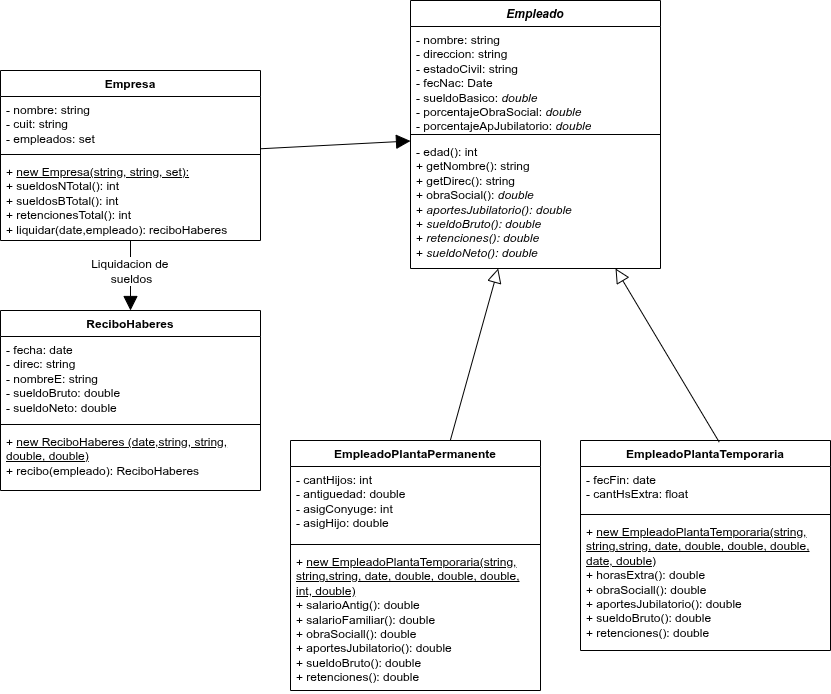

The diagram above was exported from draw.io. Its source (the exported page's mxGraphModel, read from the mxfile embedded in the PNG):
<mxGraphModel dx="1284" dy="2021" grid="1" gridSize="10" guides="1" tooltips="1" connect="1" arrows="1" fold="1" page="1" pageScale="1" pageWidth="827" pageHeight="1169" math="0" shadow="0">
  <root>
    <mxCell id="0" />
    <mxCell id="1" parent="0" />
    <mxCell id="2" parent="1" style="swimlane;fontStyle=1;align=center;verticalAlign=top;childLayout=stackLayout;horizontal=1;startSize=26;horizontalStack=0;resizeParent=1;resizeParentMax=0;resizeLast=0;collapsible=1;marginBottom=0;whiteSpace=wrap;html=1;" value="Empresa" vertex="1">
      <mxGeometry height="170" width="260" x="40" y="-60" as="geometry">
        <mxRectangle height="30" width="100" x="300" y="290" as="alternateBounds" />
      </mxGeometry>
    </mxCell>
    <mxCell id="3" parent="2" style="text;strokeColor=none;fillColor=none;align=left;verticalAlign=top;spacingLeft=4;spacingRight=4;overflow=hidden;rotatable=0;points=[[0,0.5],[1,0.5]];portConstraint=eastwest;whiteSpace=wrap;html=1;" value="- nombre: string&lt;div&gt;- cuit: string&lt;/div&gt;&lt;div&gt;- empleados: set&lt;/div&gt;" vertex="1">
      <mxGeometry height="54" width="260" y="26" as="geometry" />
    </mxCell>
    <mxCell id="4" parent="2" style="line;strokeWidth=1;fillColor=none;align=left;verticalAlign=middle;spacingTop=-1;spacingLeft=3;spacingRight=3;rotatable=0;labelPosition=right;points=[];portConstraint=eastwest;strokeColor=inherit;" value="" vertex="1">
      <mxGeometry height="8" width="260" y="80" as="geometry" />
    </mxCell>
    <mxCell id="5" parent="2" style="text;strokeColor=none;fillColor=none;align=left;verticalAlign=top;spacingLeft=4;spacingRight=4;overflow=hidden;rotatable=0;points=[[0,0.5],[1,0.5]];portConstraint=eastwest;whiteSpace=wrap;html=1;" value="&lt;div&gt;&lt;span style=&quot;background-color: transparent; color: light-dark(rgb(0, 0, 0), rgb(255, 255, 255));&quot;&gt;+ &lt;u&gt;new Empresa(string, string, set):&lt;/u&gt;&lt;/span&gt;&lt;/div&gt;&lt;div&gt;&lt;span style=&quot;background-color: transparent; color: light-dark(rgb(0, 0, 0), rgb(255, 255, 255));&quot;&gt;+ &lt;/span&gt;&lt;span style=&quot;background-color: transparent; color: light-dark(rgb(0, 0, 0), rgb(255, 255, 255));&quot;&gt;sueldosNTotal(): int&lt;/span&gt;&lt;/div&gt;&lt;div&gt;+ sueldosBTotal(): int&lt;/div&gt;&lt;div&gt;+ retencionesTotal(): int&lt;/div&gt;&lt;div&gt;+ liquidar(date,empleado): reciboHaberes&lt;/div&gt;" vertex="1">
      <mxGeometry height="82" width="260" y="88" as="geometry" />
    </mxCell>
    <mxCell id="6" parent="1" style="swimlane;fontStyle=1;align=center;verticalAlign=top;childLayout=stackLayout;horizontal=1;startSize=26;horizontalStack=0;resizeParent=1;resizeParentMax=0;resizeLast=0;collapsible=1;marginBottom=0;whiteSpace=wrap;html=1;" value="&lt;i&gt;Empleado&lt;/i&gt;" vertex="1">
      <mxGeometry height="268" width="250" x="450" y="-130" as="geometry" />
    </mxCell>
    <mxCell id="7" parent="6" style="text;strokeColor=none;fillColor=none;align=left;verticalAlign=top;spacingLeft=4;spacingRight=4;overflow=hidden;rotatable=0;points=[[0,0.5],[1,0.5]];portConstraint=eastwest;whiteSpace=wrap;html=1;" value="- nombre: string&lt;div&gt;- direccion: string&lt;/div&gt;&lt;div&gt;- estadoCivil: string&lt;/div&gt;&lt;div&gt;- fecNac: Date&lt;/div&gt;&lt;div&gt;- sueldoBasico:&amp;nbsp;&lt;i style=&quot;background-color: transparent; color: light-dark(rgb(0, 0, 0), rgb(255, 255, 255));&quot;&gt;double&lt;/i&gt;&lt;/div&gt;&lt;div&gt;- porcentajeObraSocial:&amp;nbsp;&lt;i style=&quot;background-color: transparent; color: light-dark(rgb(0, 0, 0), rgb(255, 255, 255));&quot;&gt;double&lt;/i&gt;&lt;/div&gt;&lt;div&gt;- porcentajeApJubilatorio:&amp;nbsp;&lt;i style=&quot;background-color: transparent; color: light-dark(rgb(0, 0, 0), rgb(255, 255, 255));&quot;&gt;double&lt;/i&gt;&lt;/div&gt;" vertex="1">
      <mxGeometry height="104" width="250" y="26" as="geometry" />
    </mxCell>
    <mxCell id="8" parent="6" style="line;strokeWidth=1;fillColor=none;align=left;verticalAlign=middle;spacingTop=-1;spacingLeft=3;spacingRight=3;rotatable=0;labelPosition=right;points=[];portConstraint=eastwest;strokeColor=inherit;" value="" vertex="1">
      <mxGeometry height="8" width="250" y="130" as="geometry" />
    </mxCell>
    <mxCell id="9" parent="6" style="text;strokeColor=none;fillColor=none;align=left;verticalAlign=top;spacingLeft=4;spacingRight=4;overflow=hidden;rotatable=0;points=[[0,0.5],[1,0.5]];portConstraint=eastwest;whiteSpace=wrap;html=1;" value="&lt;div&gt;&lt;span style=&quot;background-color: transparent; color: light-dark(rgb(0, 0, 0), rgb(255, 255, 255));&quot;&gt;-&amp;nbsp;edad(): int&lt;/span&gt;&lt;/div&gt;&lt;div&gt;&lt;span style=&quot;background-color: transparent; color: light-dark(rgb(0, 0, 0), rgb(255, 255, 255));&quot;&gt;+ getNombre(): string&lt;/span&gt;&lt;/div&gt;&lt;div&gt;&lt;span style=&quot;background-color: transparent; color: light-dark(rgb(0, 0, 0), rgb(255, 255, 255));&quot;&gt;+ getDirec(): string&lt;/span&gt;&lt;/div&gt;&lt;div&gt;+ obraSocial():&amp;nbsp;&lt;i style=&quot;background-color: transparent; color: light-dark(rgb(0, 0, 0), rgb(255, 255, 255));&quot;&gt;double&lt;/i&gt;&lt;/div&gt;&lt;div&gt;&lt;div&gt;+ &lt;i&gt;aportesJubilatorio():&amp;nbsp;&lt;/i&gt;&lt;i style=&quot;background-color: transparent; color: light-dark(rgb(0, 0, 0), rgb(255, 255, 255));&quot;&gt;double&lt;/i&gt;&lt;/div&gt;&lt;div&gt;+ &lt;i&gt;sueldoBruto(): double&lt;/i&gt;&lt;div&gt;+ &lt;i&gt;retenciones():&amp;nbsp;&lt;/i&gt;&lt;i style=&quot;background-color: transparent; color: light-dark(rgb(0, 0, 0), rgb(255, 255, 255));&quot;&gt;double&lt;/i&gt;&lt;/div&gt;&lt;div&gt;+ &lt;i&gt;sueldoNeto():&amp;nbsp;&lt;/i&gt;&lt;i style=&quot;background-color: transparent; color: light-dark(rgb(0, 0, 0), rgb(255, 255, 255));&quot;&gt;double&lt;/i&gt;&lt;/div&gt;&lt;/div&gt;&lt;/div&gt;" vertex="1">
      <mxGeometry height="130" width="250" y="138" as="geometry" />
    </mxCell>
    <mxCell id="10" parent="1" style="swimlane;fontStyle=1;align=center;verticalAlign=top;childLayout=stackLayout;horizontal=1;startSize=26;horizontalStack=0;resizeParent=1;resizeParentMax=0;resizeLast=0;collapsible=1;marginBottom=0;whiteSpace=wrap;html=1;" value="EmpleadoPlantaTemporaria" vertex="1">
      <mxGeometry height="210" width="250" x="620" y="310" as="geometry" />
    </mxCell>
    <mxCell id="11" parent="10" style="text;strokeColor=none;fillColor=none;align=left;verticalAlign=top;spacingLeft=4;spacingRight=4;overflow=hidden;rotatable=0;points=[[0,0.5],[1,0.5]];portConstraint=eastwest;whiteSpace=wrap;html=1;" value="- fecFin: date&lt;div&gt;- cantHsExtra: float&lt;/div&gt;" vertex="1">
      <mxGeometry height="44" width="250" y="26" as="geometry" />
    </mxCell>
    <mxCell id="12" parent="10" style="line;strokeWidth=1;fillColor=none;align=left;verticalAlign=middle;spacingTop=-1;spacingLeft=3;spacingRight=3;rotatable=0;labelPosition=right;points=[];portConstraint=eastwest;strokeColor=inherit;" value="" vertex="1">
      <mxGeometry height="8" width="250" y="70" as="geometry" />
    </mxCell>
    <mxCell id="13" parent="10" style="text;strokeColor=none;fillColor=none;align=left;verticalAlign=top;spacingLeft=4;spacingRight=4;overflow=hidden;rotatable=0;points=[[0,0.5],[1,0.5]];portConstraint=eastwest;whiteSpace=wrap;html=1;" value="&lt;div&gt;+ &lt;u&gt;new EmpleadoPlantaTemporaria(string, string,string, date, double, double, double, date, double)&lt;/u&gt;&lt;/div&gt;&lt;div&gt;+ horasExtra(): double&lt;/div&gt;+ obraSociall(): double&lt;div&gt;&lt;div&gt;&lt;div&gt;+ aportesJubilatorio(): double&lt;/div&gt;&lt;/div&gt;&lt;div&gt;+ sueldoBruto(): double&lt;/div&gt;&lt;/div&gt;&lt;div&gt;+ retenciones(): double&lt;/div&gt;" vertex="1">
      <mxGeometry height="132" width="250" y="78" as="geometry" />
    </mxCell>
    <mxCell id="14" parent="1" style="swimlane;fontStyle=1;align=center;verticalAlign=top;childLayout=stackLayout;horizontal=1;startSize=26;horizontalStack=0;resizeParent=1;resizeParentMax=0;resizeLast=0;collapsible=1;marginBottom=0;whiteSpace=wrap;html=1;" value="ReciboHaberes" vertex="1">
      <mxGeometry height="180" width="260" x="40" y="180" as="geometry" />
    </mxCell>
    <mxCell id="15" parent="14" style="text;strokeColor=none;fillColor=none;align=left;verticalAlign=top;spacingLeft=4;spacingRight=4;overflow=hidden;rotatable=0;points=[[0,0.5],[1,0.5]];portConstraint=eastwest;whiteSpace=wrap;html=1;" value="- fecha: date&lt;div&gt;- direc: string&lt;/div&gt;&lt;div&gt;- nombreE: string&lt;/div&gt;&lt;div&gt;- sueldoBruto: double&lt;/div&gt;&lt;div&gt;- sueldoNeto: double&lt;/div&gt;" vertex="1">
      <mxGeometry height="84" width="260" y="26" as="geometry" />
    </mxCell>
    <mxCell id="16" parent="14" style="line;strokeWidth=1;fillColor=none;align=left;verticalAlign=middle;spacingTop=-1;spacingLeft=3;spacingRight=3;rotatable=0;labelPosition=right;points=[];portConstraint=eastwest;strokeColor=inherit;" value="" vertex="1">
      <mxGeometry height="8" width="260" y="110" as="geometry" />
    </mxCell>
    <mxCell id="17" parent="14" style="text;strokeColor=none;fillColor=none;align=left;verticalAlign=top;spacingLeft=4;spacingRight=4;overflow=hidden;rotatable=0;points=[[0,0.5],[1,0.5]];portConstraint=eastwest;whiteSpace=wrap;html=1;" value="+ &lt;u&gt;new ReciboHaberes (date,string, string, double, double)&lt;/u&gt;&lt;div&gt;+ recibo(empleado): ReciboHaberes&lt;/div&gt;" vertex="1">
      <mxGeometry height="62" width="260" y="118" as="geometry" />
    </mxCell>
    <mxCell id="18" edge="1" parent="1" source="2" style="endArrow=block;endFill=1;endSize=12;html=1;rounded=0;fontSize=12;curved=1;" target="14" value="">
      <mxGeometry relative="1" width="160" as="geometry">
        <mxPoint x="310" y="220" as="sourcePoint" />
        <mxPoint x="330" y="300" as="targetPoint" />
      </mxGeometry>
    </mxCell>
    <mxCell id="19" connectable="0" parent="18" style="edgeLabel;html=1;align=center;verticalAlign=middle;resizable=0;points=[];fontSize=12;" value="Liquidacion de&amp;nbsp;&lt;div&gt;sueldos&lt;/div&gt;" vertex="1">
      <mxGeometry relative="1" x="-0.6504" as="geometry">
        <mxPoint y="18" as="offset" />
      </mxGeometry>
    </mxCell>
    <mxCell id="20" edge="1" parent="1" source="2" style="endArrow=block;endFill=1;endSize=12;html=1;rounded=0;fontSize=12;curved=1;" target="6" value="">
      <mxGeometry relative="1" width="160" as="geometry">
        <mxPoint x="312" y="130" as="sourcePoint" />
        <mxPoint x="310" y="220" as="targetPoint" />
      </mxGeometry>
    </mxCell>
    <mxCell id="21" parent="1" style="swimlane;fontStyle=1;align=center;verticalAlign=top;childLayout=stackLayout;horizontal=1;startSize=26;horizontalStack=0;resizeParent=1;resizeParentMax=0;resizeLast=0;collapsible=1;marginBottom=0;whiteSpace=wrap;html=1;" value="EmpleadoPlantaPermanente" vertex="1">
      <mxGeometry height="250" width="250" x="330" y="310" as="geometry" />
    </mxCell>
    <mxCell id="22" parent="21" style="text;strokeColor=none;fillColor=none;align=left;verticalAlign=top;spacingLeft=4;spacingRight=4;overflow=hidden;rotatable=0;points=[[0,0.5],[1,0.5]];portConstraint=eastwest;whiteSpace=wrap;html=1;" value="- cantHijos: int&lt;div&gt;- antiguedad: double&lt;/div&gt;&lt;div&gt;- asigConyuge: int&lt;/div&gt;&lt;div&gt;- asigHijo: double&lt;/div&gt;" vertex="1">
      <mxGeometry height="74" width="250" y="26" as="geometry" />
    </mxCell>
    <mxCell id="23" parent="21" style="line;strokeWidth=1;fillColor=none;align=left;verticalAlign=middle;spacingTop=-1;spacingLeft=3;spacingRight=3;rotatable=0;labelPosition=right;points=[];portConstraint=eastwest;strokeColor=inherit;" value="" vertex="1">
      <mxGeometry height="8" width="250" y="100" as="geometry" />
    </mxCell>
    <mxCell id="24" parent="21" style="text;strokeColor=none;fillColor=none;align=left;verticalAlign=top;spacingLeft=4;spacingRight=4;overflow=hidden;rotatable=0;points=[[0,0.5],[1,0.5]];portConstraint=eastwest;whiteSpace=wrap;html=1;" value="&lt;div&gt;+ &lt;u&gt;new EmpleadoPlantaTemporaria(string, string,string, date, double, double, double, int, double)&lt;/u&gt;&lt;/div&gt;&lt;div&gt;+ salarioAntig(): double&lt;/div&gt;&lt;div&gt;&lt;span style=&quot;background-color: transparent; color: light-dark(rgb(0, 0, 0), rgb(255, 255, 255));&quot;&gt;+ salarioFamiliar(): double&lt;/span&gt;&lt;/div&gt;&lt;div&gt;&lt;span style=&quot;background-color: transparent; color: light-dark(rgb(0, 0, 0), rgb(255, 255, 255));&quot;&gt;+ obraSociall(): double&lt;/span&gt;&lt;/div&gt;&lt;div&gt;&lt;div&gt;&lt;div&gt;+ aportesJubilatorio(): double&lt;/div&gt;&lt;/div&gt;&lt;div&gt;+ sueldoBruto(): double&lt;/div&gt;&lt;/div&gt;&lt;div&gt;+ retenciones(): double&lt;/div&gt;" vertex="1">
      <mxGeometry height="142" width="250" y="108" as="geometry" />
    </mxCell>
    <mxCell id="25" edge="1" parent="1" source="21" style="endArrow=block;endFill=0;endSize=12;html=1;rounded=0;fontSize=12;curved=1;" target="6" value="">
      <mxGeometry relative="1" width="160" as="geometry">
        <mxPoint x="400" y="18" as="sourcePoint" />
        <mxPoint x="550" y="10" as="targetPoint" />
      </mxGeometry>
    </mxCell>
    <mxCell id="26" edge="1" parent="1" source="10" style="endArrow=block;endFill=0;endSize=12;html=1;rounded=0;fontSize=12;curved=1;exitX=0.555;exitY=0.008;exitDx=0;exitDy=0;exitPerimeter=0;" target="6" value="">
      <mxGeometry relative="1" width="160" as="geometry">
        <mxPoint x="770" y="132" as="sourcePoint" />
        <mxPoint x="785" y="80" as="targetPoint" />
      </mxGeometry>
    </mxCell>
  </root>
</mxGraphModel>